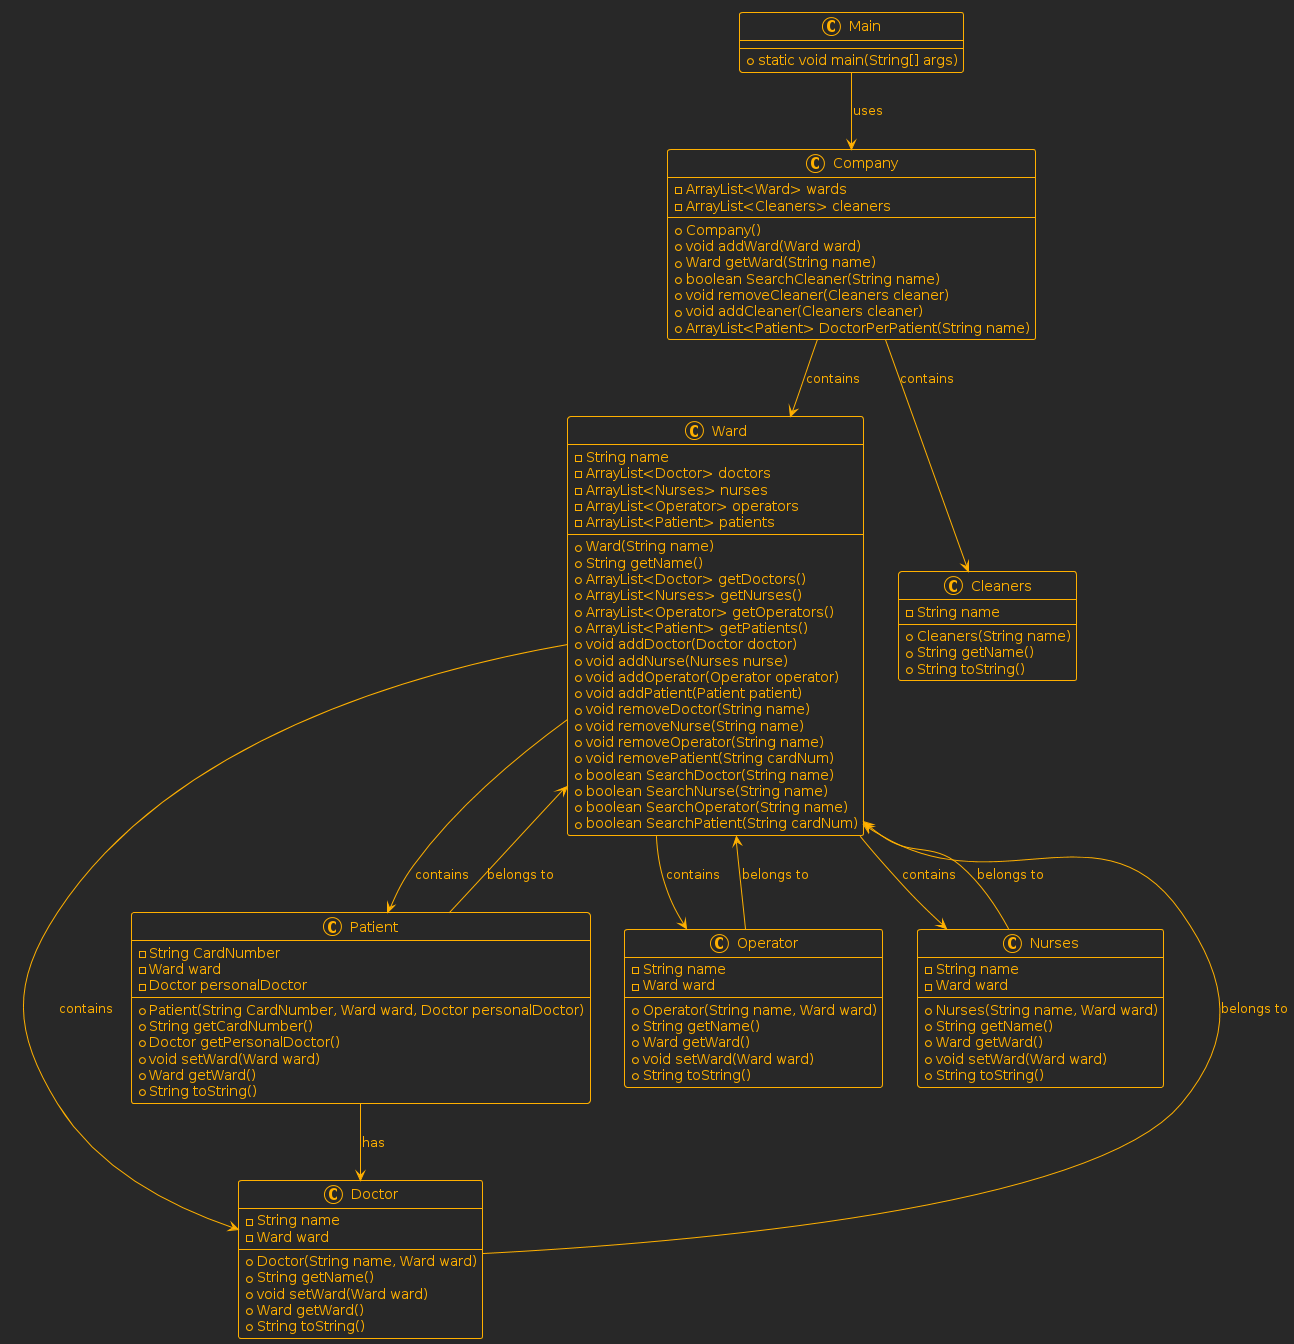

The diagram above was rendered by PlantUML. Its source (embedded in the PNG):
@startuml
!theme crt-amber
class Main {
    + static void main(String[] args)
}

class Company {
    - ArrayList<Ward> wards
    - ArrayList<Cleaners> cleaners
    + Company()
    + void addWard(Ward ward)
    + Ward getWard(String name)
    + boolean SearchCleaner(String name)
    + void removeCleaner(Cleaners cleaner)
    + void addCleaner(Cleaners cleaner)
    + ArrayList<Patient> DoctorPerPatient(String name)
}

class Ward {
    - String name
    - ArrayList<Doctor> doctors
    - ArrayList<Nurses> nurses
    - ArrayList<Operator> operators
    - ArrayList<Patient> patients
    + Ward(String name)
    + String getName()
    + ArrayList<Doctor> getDoctors()
    + ArrayList<Nurses> getNurses()
    + ArrayList<Operator> getOperators()
    + ArrayList<Patient> getPatients()
    + void addDoctor(Doctor doctor)
    + void addNurse(Nurses nurse)
    + void addOperator(Operator operator)
    + void addPatient(Patient patient)
    + void removeDoctor(String name)
    + void removeNurse(String name)
    + void removeOperator(String name)
    + void removePatient(String cardNum)
    + boolean SearchDoctor(String name)
    + boolean SearchNurse(String name)
    + boolean SearchOperator(String name)
    + boolean SearchPatient(String cardNum)
}

class Doctor {
    - String name
    - Ward ward
    + Doctor(String name, Ward ward)
    + String getName()
    + void setWard(Ward ward)
    + Ward getWard()
    + String toString()
}

class Patient {
    - String CardNumber
    - Ward ward
    - Doctor personalDoctor
    + Patient(String CardNumber, Ward ward, Doctor personalDoctor)
    + String getCardNumber()
    + Doctor getPersonalDoctor()
    + void setWard(Ward ward)
    + Ward getWard()
    + String toString()
}

class Cleaners {
    - String name
    + Cleaners(String name)
    + String getName()
    + String toString()
}

class Operator {
    - String name
    - Ward ward
    + Operator(String name, Ward ward)
    + String getName()
    + Ward getWard()
    + void setWard(Ward ward)
    + String toString()
}

class Nurses {
    - String name
    - Ward ward
    + Nurses(String name, Ward ward)
    + String getName()
    + Ward getWard()
    + void setWard(Ward ward)
    + String toString()
}

Main --> Company : uses
Company --> Ward : contains
Company --> Cleaners : contains
Ward --> Doctor : contains
Ward --> Nurses : contains
Ward --> Operator : contains
Ward --> Patient : contains
Doctor --> Ward : belongs to
Nurses --> Ward : belongs to
Operator --> Ward : belongs to
Patient --> Ward : belongs to
Patient --> Doctor : has
@enduml